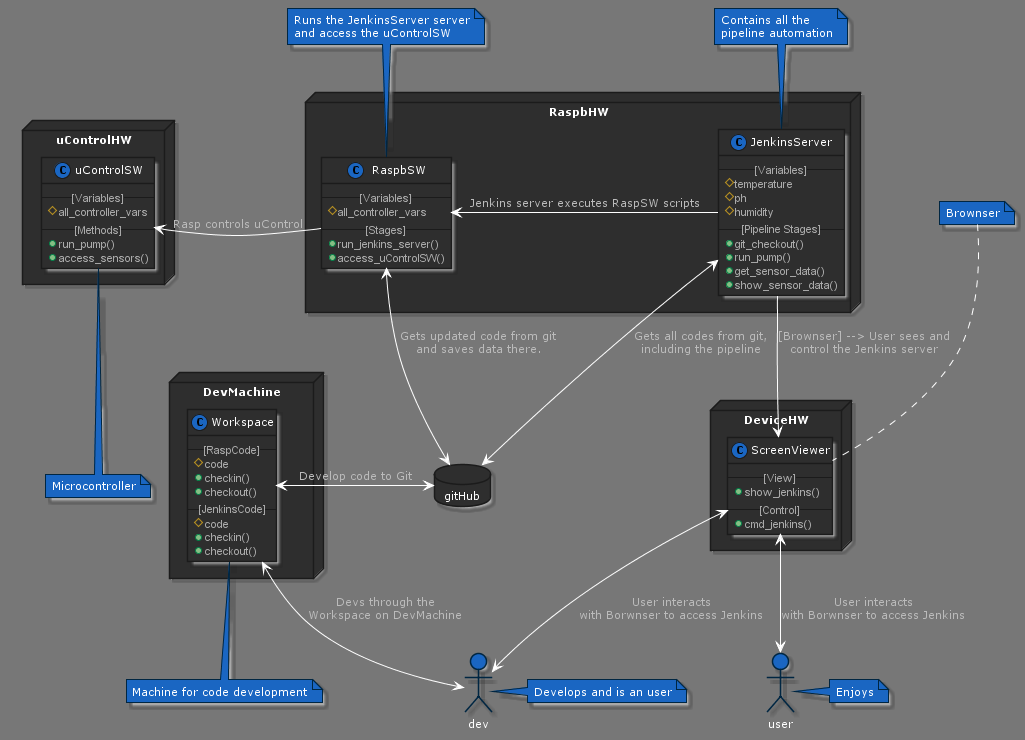

The diagram above was rendered by PlantUML. Its source (embedded in the PNG):
@startuml AutoPlant
!define DARKBLUE
' !define DARKRED
' !define DARKGREEN
!include my_styles.puml
allowmixing

package DevMachine <<Node>> {
  class Workspace
}

package RaspbHW <<Node>> {
  class JenkinsServer
  class RaspbSW
}

package uControlHW <<Node>> {
  class uControlSW
}


package DeviceHW <<Node>> {
  class ScreenViewer
}
class Workspace {
    -- [RaspCode] --
    # code
    +checkin()
    +checkout()
    -- [JenkinsCode] --
    # code
    +checkin()
    +checkout()
}
note bottom: Machine for code development

class ScreenViewer {
    -- [View] --
    + show_jenkins()
    -- [Control] --
    + cmd_jenkins()
}
note top: Brownser

class JenkinsServer {
    -- [Variables] --
    # temperature
    # ph
    # humidity
    -- [Pipeline Stages] --
    + git_checkout()
    + run_pump()
    + get_sensor_data()
    + show_sensor_data()
}
note top: Contains all the\npipeline automation

class RaspbSW {
    -- [Variables] --
    # all_controller_vars
    -- [Stages] --
    + run_jenkins_server()
    + access_uControlSW()
}

note top: Runs the JenkinsServer server\nand access the uControlSW



class uControlSW {
    -- [Variables] --
    # all_controller_vars
    -- [Methods] --
    + run_pump()
    + access_sensors()
}
note bottom: Microcontroller

database gitHub

JenkinsServer -down-> ScreenViewer : [Brownser] --> User sees and\ncontrol the Jenkins server
JenkinsServer -left> RaspbSW : Jenkins server executes RaspSW scripts
RaspbSW -right> uControlSW : Rasp controls uControl

Workspace -[hidden]up-> uControlSW

gitHub <--> JenkinsServer  : Gets all codes from git,\nincluding the pipeline
RaspbSW <--> gitHub : Gets updated code from git\nand saves data there.

Workspace <--> gitHub : Develop code to Git

actor dev
note right : Develops and is an user
actor user
note right : Enjoys
dev <-up-> Workspace: Devs through the\nWorkspace on DevMachine
dev <-up-> ScreenViewer: User interacts\nwith Borwnser to access Jenkins
user <-up-> ScreenViewer: User interacts\nwith Borwnser to access Jenkins
dev <-[hidden]up-> gitHub: User 
' user <-[hidden]up-> ScreenViewer: User 



@enduml